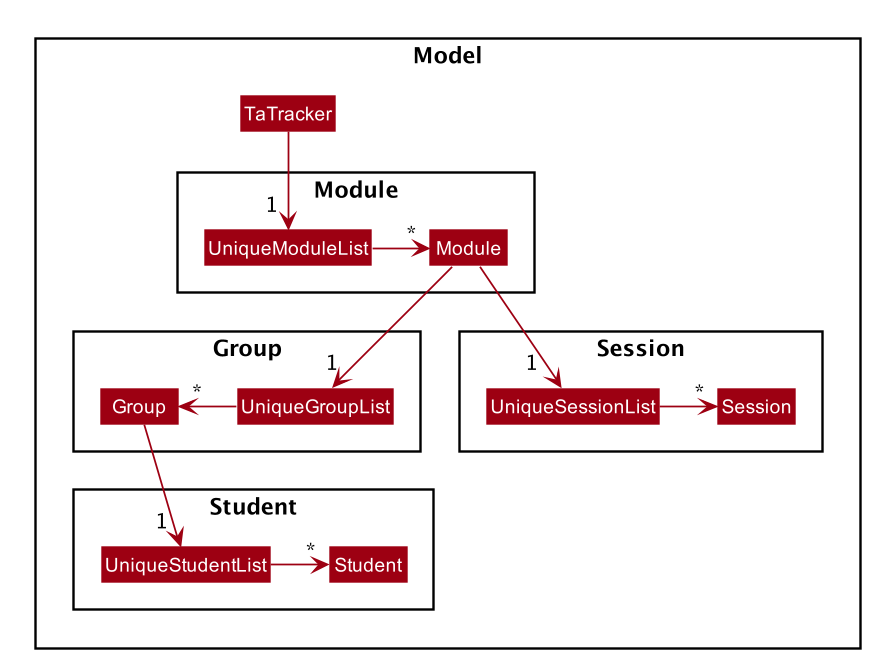

The diagram above was rendered by PlantUML. Its source (embedded in the PNG):
@startuml








skinparam BackgroundColor #FFFFFFF

skinparam Shadowing false

skinparam Class {
    FontColor #FFFFFF
    BorderThickness 1
    BorderColor #FFFFFF
    StereotypeFontColor #FFFFFF
    FontName Arial
}

skinparam Actor {
    BorderColor #000000
    Color #000000
    FontName Arial
}

skinparam Sequence {
    MessageAlign center
    BoxFontSize 15
    BoxPadding 0
    BoxFontColor #FFFFFF
    FontName Arial
}

skinparam Participant {
    FontColor #FFFFFFF
    Padding 20
}

skinparam MinClassWidth 50
skinparam ParticipantPadding 10
skinparam Shadowing false
skinparam DefaultTextAlignment center
skinparam packageStyle Rectangle

hide footbox
hide members
hide circle
package Model {

skinparam arrowThickness 1.1
skinparam arrowColor #9D0012
skinparam classBackgroundColor #9D0012

class TaTracker

package Module {
class Module
class UniqueModuleList
}
package Group {
class Group
class UniqueGroupList
}
package Session {
class Session
class UniqueSessionList
}
package Student {
class Student
class UniqueStudentList
}
}

TaTracker --> "1 " UniqueModuleList
UniqueModuleList -right-> "*" Module

Module --> "1" UniqueGroupList
Module --> "1  " UniqueSessionList

UniqueGroupList -left-> "*" Group
UniqueSessionList -right-> "*" Session

Group --> "1 " UniqueStudentList
UniqueStudentList -right-> "*" Student

@enduml